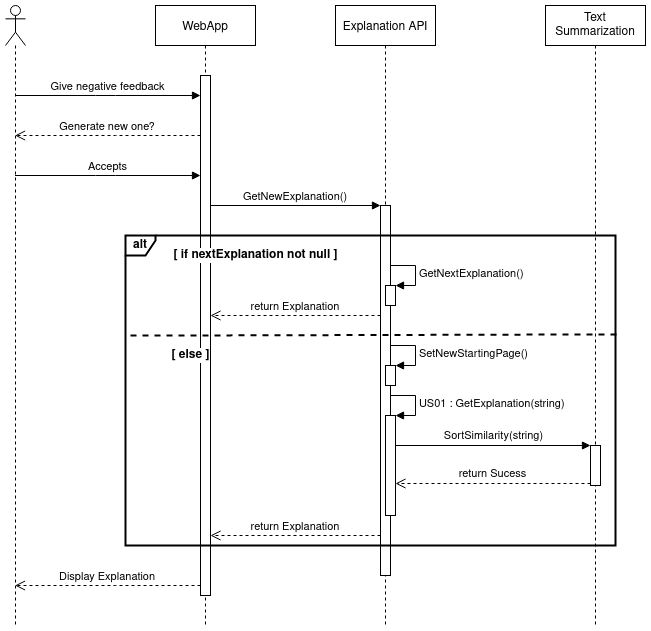

The diagram above was exported from draw.io. Its source (the exported page's mxGraphModel, read from the mxfile embedded in the PNG):
<mxGraphModel dx="1422" dy="775" grid="1" gridSize="10" guides="1" tooltips="1" connect="1" arrows="1" fold="1" page="1" pageScale="1" pageWidth="1100" pageHeight="850" math="0" shadow="0">
  <root>
    <mxCell id="0" />
    <mxCell id="1" parent="0" />
    <mxCell id="EzyELaSSlKBjDlG5g4zB-1" value="Text Summarization" style="shape=umlLifeline;perimeter=lifelinePerimeter;whiteSpace=wrap;html=1;container=1;collapsible=0;recursiveResize=0;outlineConnect=0;" vertex="1" parent="1">
      <mxGeometry x="560" y="80" width="100" height="620" as="geometry" />
    </mxCell>
    <mxCell id="EzyELaSSlKBjDlG5g4zB-5" value="" style="html=1;points=[];perimeter=orthogonalPerimeter;" vertex="1" parent="EzyELaSSlKBjDlG5g4zB-1">
      <mxGeometry x="45" y="440" width="10" height="40" as="geometry" />
    </mxCell>
    <mxCell id="3nuBFxr9cyL0pnOWT2aG-1" value="WebApp" style="shape=umlLifeline;perimeter=lifelinePerimeter;container=1;collapsible=0;recursiveResize=0;rounded=0;shadow=0;strokeWidth=1;" parent="1" vertex="1">
      <mxGeometry x="170" y="80" width="100" height="620" as="geometry" />
    </mxCell>
    <mxCell id="3nuBFxr9cyL0pnOWT2aG-2" value="" style="points=[];perimeter=orthogonalPerimeter;rounded=0;shadow=0;strokeWidth=1;" parent="3nuBFxr9cyL0pnOWT2aG-1" vertex="1">
      <mxGeometry x="45" y="70" width="10" height="520" as="geometry" />
    </mxCell>
    <mxCell id="3nuBFxr9cyL0pnOWT2aG-5" value="Explanation API" style="shape=umlLifeline;perimeter=lifelinePerimeter;container=1;collapsible=0;recursiveResize=0;rounded=0;shadow=0;strokeWidth=1;" parent="1" vertex="1">
      <mxGeometry x="350" y="80" width="100" height="620" as="geometry" />
    </mxCell>
    <mxCell id="3nuBFxr9cyL0pnOWT2aG-6" value="" style="points=[];perimeter=orthogonalPerimeter;rounded=0;shadow=0;strokeWidth=1;" parent="3nuBFxr9cyL0pnOWT2aG-5" vertex="1">
      <mxGeometry x="45" y="200" width="10" height="370" as="geometry" />
    </mxCell>
    <mxCell id="p8yf5OMEc5uxuksPVZm--55" value="" style="html=1;points=[];perimeter=orthogonalPerimeter;" parent="3nuBFxr9cyL0pnOWT2aG-5" vertex="1">
      <mxGeometry x="50" y="360" width="10" height="20" as="geometry" />
    </mxCell>
    <mxCell id="p8yf5OMEc5uxuksPVZm--56" value="SetNewStartingPage()" style="edgeStyle=orthogonalEdgeStyle;html=1;align=left;spacingLeft=2;endArrow=block;rounded=0;entryX=1;entryY=0;" parent="3nuBFxr9cyL0pnOWT2aG-5" target="p8yf5OMEc5uxuksPVZm--55" edge="1">
      <mxGeometry relative="1" as="geometry">
        <mxPoint x="55" y="340" as="sourcePoint" />
        <Array as="points">
          <mxPoint x="80" y="340" />
        </Array>
      </mxGeometry>
    </mxCell>
    <mxCell id="3nuBFxr9cyL0pnOWT2aG-7" value="return Explanation" style="verticalAlign=bottom;endArrow=open;dashed=1;endSize=8;shadow=0;strokeWidth=1;" parent="1" source="3nuBFxr9cyL0pnOWT2aG-6" edge="1">
      <mxGeometry relative="1" as="geometry">
        <mxPoint x="225" y="390" as="targetPoint" />
        <Array as="points">
          <mxPoint x="350" y="390" />
        </Array>
      </mxGeometry>
    </mxCell>
    <mxCell id="3nuBFxr9cyL0pnOWT2aG-8" value="GetNewExplanation()" style="verticalAlign=bottom;endArrow=block;entryX=0;entryY=0;shadow=0;strokeWidth=1;" parent="1" source="3nuBFxr9cyL0pnOWT2aG-2" target="3nuBFxr9cyL0pnOWT2aG-6" edge="1">
      <mxGeometry relative="1" as="geometry">
        <mxPoint x="225" y="320.0000000000007" as="sourcePoint" />
      </mxGeometry>
    </mxCell>
    <mxCell id="p8yf5OMEc5uxuksPVZm--1" value="" style="shape=umlLifeline;participant=umlActor;perimeter=lifelinePerimeter;whiteSpace=wrap;html=1;container=1;collapsible=0;recursiveResize=0;verticalAlign=top;spacingTop=36;outlineConnect=0;" parent="1" vertex="1">
      <mxGeometry x="20" y="80" width="20" height="620" as="geometry" />
    </mxCell>
    <mxCell id="p8yf5OMEc5uxuksPVZm--46" value="Display Explanation" style="verticalAlign=bottom;endArrow=open;dashed=1;endSize=8;shadow=0;strokeWidth=1;" parent="1" source="3nuBFxr9cyL0pnOWT2aG-2" target="p8yf5OMEc5uxuksPVZm--1" edge="1">
      <mxGeometry relative="1" as="geometry">
        <mxPoint x="75" y="830" as="targetPoint" />
        <mxPoint x="140" y="830" as="sourcePoint" />
        <Array as="points">
          <mxPoint x="140" y="660" />
        </Array>
      </mxGeometry>
    </mxCell>
    <mxCell id="p8yf5OMEc5uxuksPVZm--47" value="Give negative feedback" style="verticalAlign=bottom;endArrow=block;shadow=0;strokeWidth=1;" parent="1" source="p8yf5OMEc5uxuksPVZm--1" target="3nuBFxr9cyL0pnOWT2aG-2" edge="1">
      <mxGeometry relative="1" as="geometry">
        <mxPoint x="-20" y="180.00000000000364" as="sourcePoint" />
        <mxPoint x="140" y="180" as="targetPoint" />
        <Array as="points">
          <mxPoint x="120" y="170" />
        </Array>
      </mxGeometry>
    </mxCell>
    <mxCell id="p8yf5OMEc5uxuksPVZm--50" value="Generate new one?" style="verticalAlign=bottom;endArrow=open;dashed=1;endSize=8;shadow=0;strokeWidth=1;" parent="1" source="3nuBFxr9cyL0pnOWT2aG-2" target="p8yf5OMEc5uxuksPVZm--1" edge="1">
      <mxGeometry relative="1" as="geometry">
        <mxPoint x="80" y="230" as="targetPoint" />
        <mxPoint x="180" y="220" as="sourcePoint" />
        <Array as="points">
          <mxPoint x="120" y="210" />
        </Array>
      </mxGeometry>
    </mxCell>
    <mxCell id="p8yf5OMEc5uxuksPVZm--51" value="Accepts" style="verticalAlign=bottom;endArrow=block;shadow=0;strokeWidth=1;" parent="1" source="p8yf5OMEc5uxuksPVZm--1" target="3nuBFxr9cyL0pnOWT2aG-2" edge="1">
      <mxGeometry relative="1" as="geometry">
        <mxPoint x="50" y="270" as="sourcePoint" />
        <mxPoint x="190" y="270" as="targetPoint" />
        <Array as="points">
          <mxPoint x="120" y="250" />
        </Array>
      </mxGeometry>
    </mxCell>
    <mxCell id="p8yf5OMEc5uxuksPVZm--53" value="" style="html=1;points=[];perimeter=orthogonalPerimeter;" parent="1" vertex="1">
      <mxGeometry x="400" y="360" width="10" height="20" as="geometry" />
    </mxCell>
    <mxCell id="p8yf5OMEc5uxuksPVZm--54" value="GetNextExplanation()" style="edgeStyle=orthogonalEdgeStyle;html=1;align=left;spacingLeft=2;endArrow=block;rounded=0;entryX=1;entryY=0;" parent="1" target="p8yf5OMEc5uxuksPVZm--53" edge="1">
      <mxGeometry relative="1" as="geometry">
        <mxPoint x="405" y="340" as="sourcePoint" />
        <Array as="points">
          <mxPoint x="430" y="340" />
        </Array>
      </mxGeometry>
    </mxCell>
    <mxCell id="p8yf5OMEc5uxuksPVZm--58" value="" style="html=1;points=[];perimeter=orthogonalPerimeter;" parent="1" vertex="1">
      <mxGeometry x="400" y="490" width="10" height="100" as="geometry" />
    </mxCell>
    <mxCell id="p8yf5OMEc5uxuksPVZm--59" value="US01 : GetExplanation(string)" style="edgeStyle=orthogonalEdgeStyle;html=1;align=left;spacingLeft=2;endArrow=block;rounded=0;entryX=1;entryY=0;" parent="1" target="p8yf5OMEc5uxuksPVZm--58" edge="1">
      <mxGeometry relative="1" as="geometry">
        <mxPoint x="405" y="470" as="sourcePoint" />
        <Array as="points">
          <mxPoint x="430" y="470" />
        </Array>
      </mxGeometry>
    </mxCell>
    <mxCell id="p8yf5OMEc5uxuksPVZm--60" value="return Explanation" style="verticalAlign=bottom;endArrow=open;dashed=1;endSize=8;shadow=0;strokeWidth=1;" parent="1" source="3nuBFxr9cyL0pnOWT2aG-6" edge="1" target="3nuBFxr9cyL0pnOWT2aG-2">
      <mxGeometry relative="1" as="geometry">
        <mxPoint x="250" y="610" as="targetPoint" />
        <mxPoint x="380" y="550" as="sourcePoint" />
        <Array as="points">
          <mxPoint x="340" y="610" />
        </Array>
      </mxGeometry>
    </mxCell>
    <mxCell id="fEdrmK-c3hvO61XH2S2U-2" value="" style="verticalAlign=bottom;endArrow=none;dashed=1;endSize=8;shadow=0;strokeWidth=2;endFill=0;exitX=1.002;exitY=0.319;exitDx=0;exitDy=0;exitPerimeter=0;" parent="1" edge="1" source="fEdrmK-c3hvO61XH2S2U-1">
      <mxGeometry relative="1" as="geometry">
        <mxPoint x="140" y="410" as="targetPoint" />
        <mxPoint x="600" y="410" as="sourcePoint" />
        <Array as="points">
          <mxPoint x="198.5" y="410" />
        </Array>
      </mxGeometry>
    </mxCell>
    <mxCell id="fEdrmK-c3hvO61XH2S2U-3" value="[ if nextExplanation not null ]" style="text;html=1;align=center;verticalAlign=middle;resizable=0;points=[];autosize=1;fontStyle=1;labelBackgroundColor=#ffffff;" parent="1" vertex="1">
      <mxGeometry x="180" y="320" width="180" height="20" as="geometry" />
    </mxCell>
    <mxCell id="fEdrmK-c3hvO61XH2S2U-4" value="[ else ]" style="text;html=1;align=center;verticalAlign=middle;resizable=0;points=[];autosize=1;labelBackgroundColor=#ffffff;fontStyle=1" parent="1" vertex="1">
      <mxGeometry x="180" y="420" width="50" height="20" as="geometry" />
    </mxCell>
    <mxCell id="EzyELaSSlKBjDlG5g4zB-6" value="SortSimilarity(string)" style="html=1;verticalAlign=bottom;endArrow=block;entryX=0;entryY=0;" edge="1" target="EzyELaSSlKBjDlG5g4zB-5" parent="1" source="p8yf5OMEc5uxuksPVZm--58">
      <mxGeometry relative="1" as="geometry">
        <mxPoint x="470" y="530" as="sourcePoint" />
      </mxGeometry>
    </mxCell>
    <mxCell id="EzyELaSSlKBjDlG5g4zB-7" value="return Sucess" style="html=1;verticalAlign=bottom;endArrow=open;dashed=1;endSize=8;exitX=0;exitY=0.95;" edge="1" source="EzyELaSSlKBjDlG5g4zB-5" parent="1" target="p8yf5OMEc5uxuksPVZm--58">
      <mxGeometry relative="1" as="geometry">
        <mxPoint x="440" y="548" as="targetPoint" />
      </mxGeometry>
    </mxCell>
    <mxCell id="fEdrmK-c3hvO61XH2S2U-1" value="alt" style="shape=umlFrame;whiteSpace=wrap;html=1;width=30;height=20;fontStyle=1;strokeWidth=2;" parent="1" vertex="1">
      <mxGeometry x="140" y="310" width="490" height="310" as="geometry" />
    </mxCell>
  </root>
</mxGraphModel>